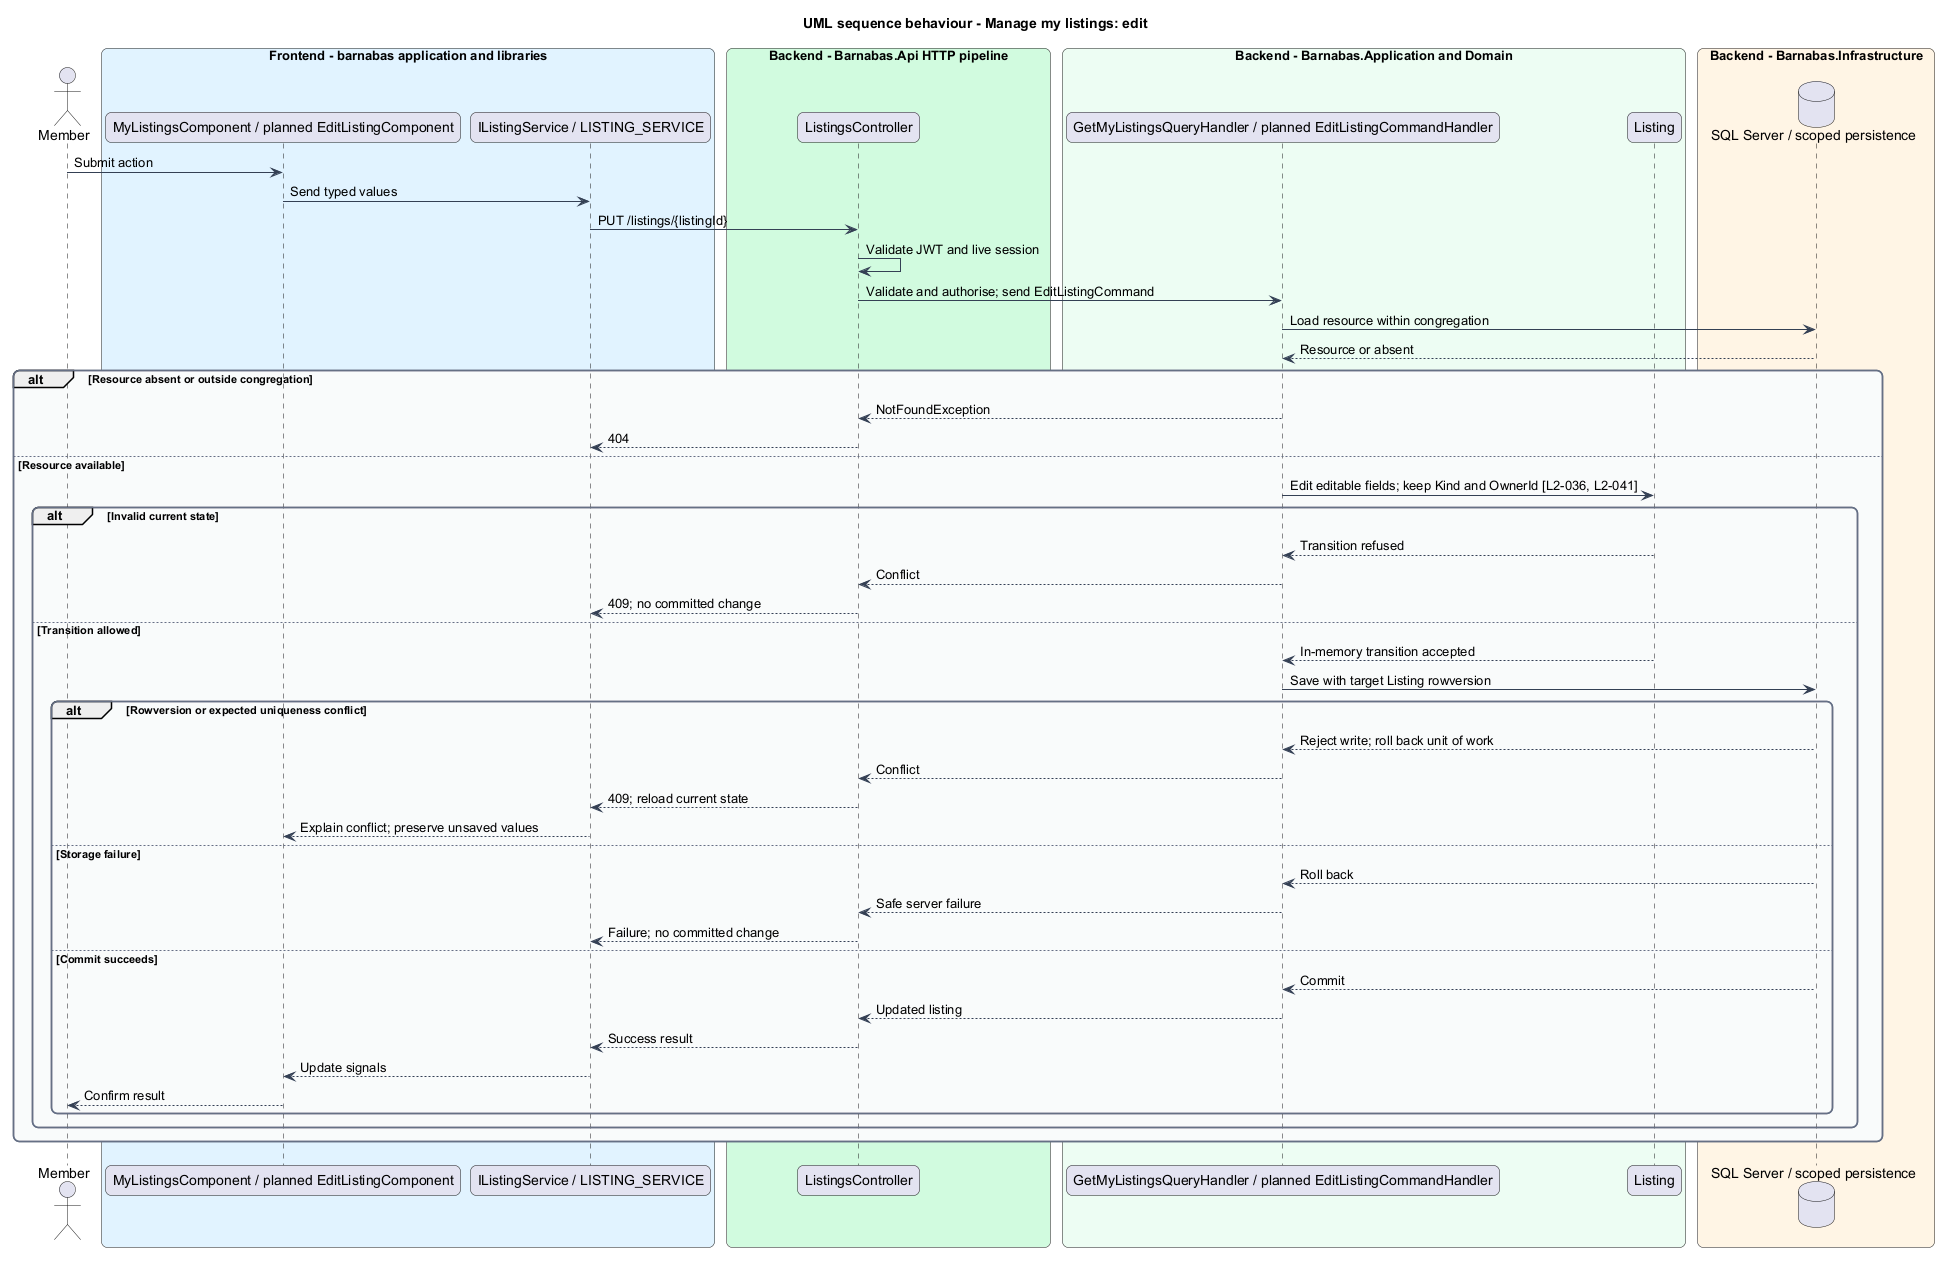

The diagram above was rendered by PlantUML. Its source (embedded in the PNG):
@startuml
title UML sequence behaviour - Manage my listings: edit
skinparam backgroundColor #FFFFFF
skinparam shadowing false
skinparam roundcorner 12
skinparam defaultFontName Arial
skinparam ArrowColor #344054
skinparam rectangle {
  BorderColor #344054
  FontColor #101828
}
skinparam package {
  BorderColor #667085
  FontColor #101828
  BackgroundColor #F9FAFB
}
actor "Member" as actor
box "Frontend - barnabas application and libraries" #E0F2FE
  participant "MyListingsComponent / planned EditListingComponent" as page
  participant "IListingService / LISTING_SERVICE" as client
end box
box "Backend - Barnabas.Api HTTP pipeline" #D1FADF
  participant "ListingsController" as api
end box
box "Backend - Barnabas.Application and Domain" #ECFDF3
  participant "GetMyListingsQueryHandler / planned EditListingCommandHandler" as handler
  participant "Listing" as entity
end box
box "Backend - Barnabas.Infrastructure" #FFF4E5
  database "SQL Server / scoped persistence" as db
end box
actor -> page : Submit action
page -> client : Send typed values
client -> api : PUT /listings/{listingId}
api -> api : Validate JWT and live session
api -> handler : Validate and authorise; send EditListingCommand
handler -> db : Load resource within congregation
db --> handler : Resource or absent
alt Resource absent or outside congregation
  handler --> api : NotFoundException
  api --> client : 404
else Resource available
  handler -> entity : Edit editable fields; keep Kind and OwnerId [L2-036, L2-041]
  alt Invalid current state
    entity --> handler : Transition refused
    handler --> api : Conflict
    api --> client : 409; no committed change
  else Transition allowed
    entity --> handler : In-memory transition accepted
    handler -> db : Save with target Listing rowversion
    alt Rowversion or expected uniqueness conflict
      db --> handler : Reject write; roll back unit of work
      handler --> api : Conflict
      api --> client : 409; reload current state
      client --> page : Explain conflict; preserve unsaved values
    else Storage failure
      db --> handler : Roll back
      handler --> api : Safe server failure
      api --> client : Failure; no committed change
    else Commit succeeds
      db --> handler : Commit
      handler --> api : Updated listing
      api --> client : Success result
      client --> page : Update signals
      page --> actor : Confirm result
    end
  end
end
@enduml